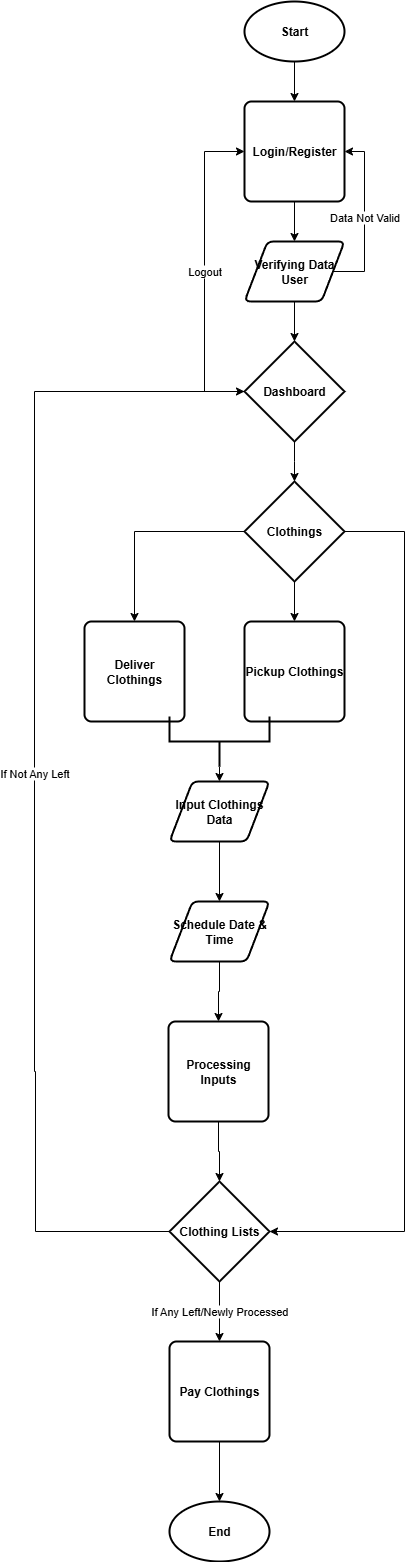

The diagram above was exported from draw.io. Its source (the exported page's mxGraphModel, read from the mxfile embedded in the PNG):
<mxGraphModel dx="988" dy="527" grid="1" gridSize="10" guides="1" tooltips="1" connect="1" arrows="1" fold="1" page="1" pageScale="1" pageWidth="827" pageHeight="1169" math="0" shadow="0">
  <root>
    <mxCell id="WIyWlLk6GJQsqaUBKTNV-0" />
    <mxCell id="WIyWlLk6GJQsqaUBKTNV-1" parent="WIyWlLk6GJQsqaUBKTNV-0" />
    <mxCell id="-QF4RSNK6GIh6pH6vgsi-2" style="edgeStyle=orthogonalEdgeStyle;rounded=0;orthogonalLoop=1;jettySize=auto;html=1;" parent="WIyWlLk6GJQsqaUBKTNV-1" source="-QF4RSNK6GIh6pH6vgsi-0" target="ElMF0AwPnDWVuOmqllgc-54" edge="1">
      <mxGeometry relative="1" as="geometry" />
    </mxCell>
    <mxCell id="-QF4RSNK6GIh6pH6vgsi-0" value="Processing Inputs" style="rounded=1;whiteSpace=wrap;html=1;absoluteArcSize=1;arcSize=14;strokeWidth=2;fontStyle=1" parent="WIyWlLk6GJQsqaUBKTNV-1" vertex="1">
      <mxGeometry x="363" y="1060" width="100" height="100" as="geometry" />
    </mxCell>
    <mxCell id="ElMF0AwPnDWVuOmqllgc-16" style="edgeStyle=orthogonalEdgeStyle;rounded=0;orthogonalLoop=1;jettySize=auto;html=1;" parent="WIyWlLk6GJQsqaUBKTNV-1" source="ElMF0AwPnDWVuOmqllgc-0" target="ElMF0AwPnDWVuOmqllgc-15" edge="1">
      <mxGeometry relative="1" as="geometry" />
    </mxCell>
    <mxCell id="ElMF0AwPnDWVuOmqllgc-0" value="Start" style="strokeWidth=2;html=1;shape=mxgraph.flowchart.start_1;whiteSpace=wrap;fontStyle=1" parent="WIyWlLk6GJQsqaUBKTNV-1" vertex="1">
      <mxGeometry x="439" y="40" width="100" height="60" as="geometry" />
    </mxCell>
    <mxCell id="ElMF0AwPnDWVuOmqllgc-24" style="edgeStyle=orthogonalEdgeStyle;rounded=0;orthogonalLoop=1;jettySize=auto;html=1;entryX=0.5;entryY=0;entryDx=0;entryDy=0;" parent="WIyWlLk6GJQsqaUBKTNV-1" source="ElMF0AwPnDWVuOmqllgc-15" target="ElMF0AwPnDWVuOmqllgc-23" edge="1">
      <mxGeometry relative="1" as="geometry" />
    </mxCell>
    <mxCell id="ElMF0AwPnDWVuOmqllgc-15" value="&lt;b&gt;Login/Register&lt;/b&gt;" style="rounded=1;whiteSpace=wrap;html=1;absoluteArcSize=1;arcSize=14;strokeWidth=2;" parent="WIyWlLk6GJQsqaUBKTNV-1" vertex="1">
      <mxGeometry x="439" y="140" width="100" height="100" as="geometry" />
    </mxCell>
    <mxCell id="ElMF0AwPnDWVuOmqllgc-29" style="edgeStyle=orthogonalEdgeStyle;rounded=0;orthogonalLoop=1;jettySize=auto;html=1;entryX=0.5;entryY=0;entryDx=0;entryDy=0;" parent="WIyWlLk6GJQsqaUBKTNV-1" source="ElMF0AwPnDWVuOmqllgc-22" edge="1">
      <mxGeometry relative="1" as="geometry">
        <mxPoint x="489" y="520" as="targetPoint" />
      </mxGeometry>
    </mxCell>
    <mxCell id="ElMF0AwPnDWVuOmqllgc-61" value="Logout" style="edgeStyle=orthogonalEdgeStyle;rounded=0;orthogonalLoop=1;jettySize=auto;html=1;entryX=0;entryY=0.5;entryDx=0;entryDy=0;" parent="WIyWlLk6GJQsqaUBKTNV-1" source="ElMF0AwPnDWVuOmqllgc-22" target="ElMF0AwPnDWVuOmqllgc-15" edge="1">
      <mxGeometry relative="1" as="geometry">
        <Array as="points">
          <mxPoint x="399" y="430" />
          <mxPoint x="399" y="190" />
        </Array>
      </mxGeometry>
    </mxCell>
    <mxCell id="ElMF0AwPnDWVuOmqllgc-22" value="Dashboard" style="strokeWidth=2;html=1;shape=mxgraph.flowchart.decision;whiteSpace=wrap;fontStyle=1" parent="WIyWlLk6GJQsqaUBKTNV-1" vertex="1">
      <mxGeometry x="439" y="380" width="100" height="100" as="geometry" />
    </mxCell>
    <mxCell id="ElMF0AwPnDWVuOmqllgc-25" value="Data Not Valid" style="edgeStyle=orthogonalEdgeStyle;rounded=0;orthogonalLoop=1;jettySize=auto;html=1;entryX=1;entryY=0.5;entryDx=0;entryDy=0;exitX=1;exitY=0.5;exitDx=0;exitDy=0;" parent="WIyWlLk6GJQsqaUBKTNV-1" source="ElMF0AwPnDWVuOmqllgc-23" target="ElMF0AwPnDWVuOmqllgc-15" edge="1">
      <mxGeometry relative="1" as="geometry">
        <mxPoint x="619" y="320" as="sourcePoint" />
        <Array as="points">
          <mxPoint x="559" y="310" />
          <mxPoint x="559" y="190" />
        </Array>
      </mxGeometry>
    </mxCell>
    <mxCell id="ElMF0AwPnDWVuOmqllgc-23" value="Verifying Data User" style="shape=parallelogram;html=1;strokeWidth=2;perimeter=parallelogramPerimeter;whiteSpace=wrap;rounded=1;arcSize=12;size=0.23;fontStyle=1" parent="WIyWlLk6GJQsqaUBKTNV-1" vertex="1">
      <mxGeometry x="439" y="280" width="100" height="60" as="geometry" />
    </mxCell>
    <mxCell id="ElMF0AwPnDWVuOmqllgc-26" style="edgeStyle=orthogonalEdgeStyle;rounded=0;orthogonalLoop=1;jettySize=auto;html=1;entryX=0.5;entryY=0;entryDx=0;entryDy=0;entryPerimeter=0;" parent="WIyWlLk6GJQsqaUBKTNV-1" source="ElMF0AwPnDWVuOmqllgc-23" target="ElMF0AwPnDWVuOmqllgc-22" edge="1">
      <mxGeometry relative="1" as="geometry" />
    </mxCell>
    <mxCell id="ElMF0AwPnDWVuOmqllgc-38" style="edgeStyle=orthogonalEdgeStyle;rounded=0;orthogonalLoop=1;jettySize=auto;html=1;entryX=0.5;entryY=0;entryDx=0;entryDy=0;" parent="WIyWlLk6GJQsqaUBKTNV-1" source="ElMF0AwPnDWVuOmqllgc-35" target="ElMF0AwPnDWVuOmqllgc-36" edge="1">
      <mxGeometry relative="1" as="geometry" />
    </mxCell>
    <mxCell id="ElMF0AwPnDWVuOmqllgc-39" style="edgeStyle=orthogonalEdgeStyle;rounded=0;orthogonalLoop=1;jettySize=auto;html=1;entryX=0.5;entryY=0;entryDx=0;entryDy=0;" parent="WIyWlLk6GJQsqaUBKTNV-1" source="ElMF0AwPnDWVuOmqllgc-35" target="ElMF0AwPnDWVuOmqllgc-37" edge="1">
      <mxGeometry relative="1" as="geometry" />
    </mxCell>
    <mxCell id="ElMF0AwPnDWVuOmqllgc-51" style="edgeStyle=orthogonalEdgeStyle;rounded=0;orthogonalLoop=1;jettySize=auto;html=1;entryX=1;entryY=0.5;entryDx=0;entryDy=0;entryPerimeter=0;" parent="WIyWlLk6GJQsqaUBKTNV-1" source="ElMF0AwPnDWVuOmqllgc-35" target="ElMF0AwPnDWVuOmqllgc-54" edge="1">
      <mxGeometry relative="1" as="geometry">
        <mxPoint x="489" y="1170" as="targetPoint" />
        <Array as="points">
          <mxPoint x="599" y="570" />
          <mxPoint x="599" y="1270" />
        </Array>
      </mxGeometry>
    </mxCell>
    <mxCell id="ElMF0AwPnDWVuOmqllgc-35" value="Clothings" style="strokeWidth=2;html=1;shape=mxgraph.flowchart.decision;whiteSpace=wrap;fontStyle=1" parent="WIyWlLk6GJQsqaUBKTNV-1" vertex="1">
      <mxGeometry x="439" y="520" width="100" height="100" as="geometry" />
    </mxCell>
    <mxCell id="ElMF0AwPnDWVuOmqllgc-36" value="Pickup Clothings" style="rounded=1;whiteSpace=wrap;html=1;absoluteArcSize=1;arcSize=14;strokeWidth=2;fontStyle=1" parent="WIyWlLk6GJQsqaUBKTNV-1" vertex="1">
      <mxGeometry x="439" y="660" width="100" height="100" as="geometry" />
    </mxCell>
    <mxCell id="ElMF0AwPnDWVuOmqllgc-37" value="Deliver Clothings" style="rounded=1;whiteSpace=wrap;html=1;absoluteArcSize=1;arcSize=14;strokeWidth=2;fontStyle=1" parent="WIyWlLk6GJQsqaUBKTNV-1" vertex="1">
      <mxGeometry x="279" y="660" width="100" height="100" as="geometry" />
    </mxCell>
    <mxCell id="ElMF0AwPnDWVuOmqllgc-45" style="edgeStyle=orthogonalEdgeStyle;rounded=0;orthogonalLoop=1;jettySize=auto;html=1;exitX=0;exitY=0.5;exitDx=0;exitDy=0;exitPerimeter=0;entryX=0.5;entryY=0;entryDx=0;entryDy=0;" parent="WIyWlLk6GJQsqaUBKTNV-1" source="ElMF0AwPnDWVuOmqllgc-41" target="ElMF0AwPnDWVuOmqllgc-42" edge="1">
      <mxGeometry relative="1" as="geometry" />
    </mxCell>
    <mxCell id="ElMF0AwPnDWVuOmqllgc-41" value="" style="strokeWidth=2;html=1;shape=mxgraph.flowchart.annotation_2;align=left;labelPosition=right;pointerEvents=1;rotation=-90;" parent="WIyWlLk6GJQsqaUBKTNV-1" vertex="1">
      <mxGeometry x="389" y="730" width="50" height="100" as="geometry" />
    </mxCell>
    <mxCell id="ElMF0AwPnDWVuOmqllgc-44" style="edgeStyle=orthogonalEdgeStyle;rounded=0;orthogonalLoop=1;jettySize=auto;html=1;" parent="WIyWlLk6GJQsqaUBKTNV-1" source="ElMF0AwPnDWVuOmqllgc-42" target="ElMF0AwPnDWVuOmqllgc-43" edge="1">
      <mxGeometry relative="1" as="geometry" />
    </mxCell>
    <mxCell id="ElMF0AwPnDWVuOmqllgc-42" value="Input Clothings Data" style="shape=parallelogram;html=1;strokeWidth=2;perimeter=parallelogramPerimeter;whiteSpace=wrap;rounded=1;arcSize=12;size=0.23;fontStyle=1" parent="WIyWlLk6GJQsqaUBKTNV-1" vertex="1">
      <mxGeometry x="364" y="820" width="100" height="60" as="geometry" />
    </mxCell>
    <mxCell id="-QF4RSNK6GIh6pH6vgsi-1" style="edgeStyle=orthogonalEdgeStyle;rounded=0;orthogonalLoop=1;jettySize=auto;html=1;" parent="WIyWlLk6GJQsqaUBKTNV-1" source="ElMF0AwPnDWVuOmqllgc-43" target="-QF4RSNK6GIh6pH6vgsi-0" edge="1">
      <mxGeometry relative="1" as="geometry" />
    </mxCell>
    <mxCell id="ElMF0AwPnDWVuOmqllgc-43" value="Schedule Date &amp;amp; Time" style="shape=parallelogram;html=1;strokeWidth=2;perimeter=parallelogramPerimeter;whiteSpace=wrap;rounded=1;arcSize=12;size=0.23;fontStyle=1" parent="WIyWlLk6GJQsqaUBKTNV-1" vertex="1">
      <mxGeometry x="364" y="940" width="100" height="60" as="geometry" />
    </mxCell>
    <mxCell id="ElMF0AwPnDWVuOmqllgc-56" value="If Any Left/Newly Processed" style="edgeStyle=orthogonalEdgeStyle;rounded=0;orthogonalLoop=1;jettySize=auto;html=1;entryX=0.5;entryY=0;entryDx=0;entryDy=0;" parent="WIyWlLk6GJQsqaUBKTNV-1" source="ElMF0AwPnDWVuOmqllgc-54" target="ElMF0AwPnDWVuOmqllgc-55" edge="1">
      <mxGeometry relative="1" as="geometry" />
    </mxCell>
    <mxCell id="ElMF0AwPnDWVuOmqllgc-54" value="Clothing Lists" style="strokeWidth=2;html=1;shape=mxgraph.flowchart.decision;whiteSpace=wrap;fontStyle=1" parent="WIyWlLk6GJQsqaUBKTNV-1" vertex="1">
      <mxGeometry x="364" y="1220" width="100" height="100" as="geometry" />
    </mxCell>
    <mxCell id="ElMF0AwPnDWVuOmqllgc-55" value="Pay Clothings" style="rounded=1;whiteSpace=wrap;html=1;absoluteArcSize=1;arcSize=14;strokeWidth=2;fontStyle=1" parent="WIyWlLk6GJQsqaUBKTNV-1" vertex="1">
      <mxGeometry x="364" y="1380" width="100" height="100" as="geometry" />
    </mxCell>
    <mxCell id="ElMF0AwPnDWVuOmqllgc-57" value="If Not Any Left" style="edgeStyle=orthogonalEdgeStyle;rounded=0;orthogonalLoop=1;jettySize=auto;html=1;entryX=0;entryY=0.5;entryDx=0;entryDy=0;entryPerimeter=0;" parent="WIyWlLk6GJQsqaUBKTNV-1" source="ElMF0AwPnDWVuOmqllgc-54" target="ElMF0AwPnDWVuOmqllgc-22" edge="1">
      <mxGeometry relative="1" as="geometry">
        <Array as="points">
          <mxPoint x="230" y="1270" />
          <mxPoint x="230" y="1110" />
          <mxPoint x="229" y="430" />
        </Array>
      </mxGeometry>
    </mxCell>
    <mxCell id="ElMF0AwPnDWVuOmqllgc-58" value="End" style="strokeWidth=2;html=1;shape=mxgraph.flowchart.start_1;whiteSpace=wrap;fontStyle=1" parent="WIyWlLk6GJQsqaUBKTNV-1" vertex="1">
      <mxGeometry x="364" y="1540" width="100" height="60" as="geometry" />
    </mxCell>
    <mxCell id="ElMF0AwPnDWVuOmqllgc-59" style="edgeStyle=orthogonalEdgeStyle;rounded=0;orthogonalLoop=1;jettySize=auto;html=1;entryX=0.5;entryY=0;entryDx=0;entryDy=0;entryPerimeter=0;" parent="WIyWlLk6GJQsqaUBKTNV-1" source="ElMF0AwPnDWVuOmqllgc-55" target="ElMF0AwPnDWVuOmqllgc-58" edge="1">
      <mxGeometry relative="1" as="geometry" />
    </mxCell>
  </root>
</mxGraphModel>